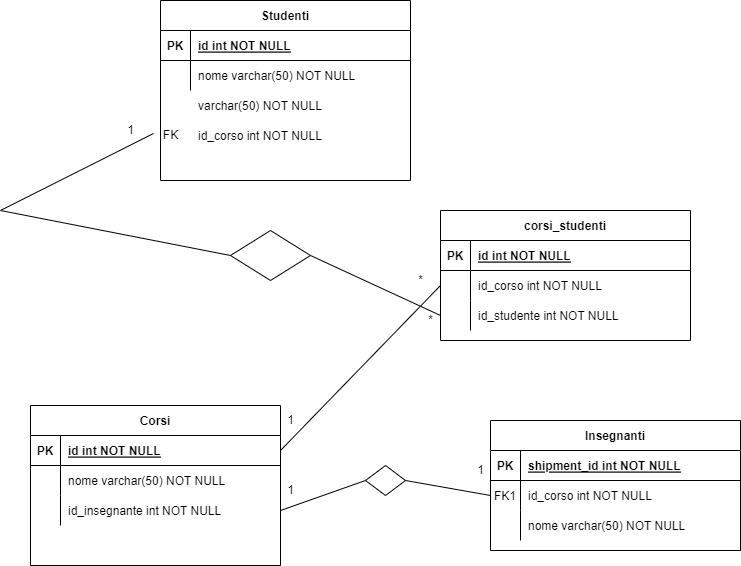

The diagram above was exported from draw.io. Its source (the exported page's mxGraphModel, read from the mxfile embedded in the PNG):
<mxGraphModel dx="1422" dy="795" grid="1" gridSize="10" guides="1" tooltips="1" connect="1" arrows="1" fold="1" page="1" pageScale="1" pageWidth="850" pageHeight="1100" math="0" shadow="0" extFonts="Permanent Marker^https://fonts.googleapis.com/css?family=Permanent+Marker">
  <root>
    <mxCell id="0" />
    <mxCell id="1" parent="0" />
    <mxCell id="C-vyLk0tnHw3VtMMgP7b-2" value="Corsi" style="shape=table;startSize=30;container=1;collapsible=1;childLayout=tableLayout;fixedRows=1;rowLines=0;fontStyle=1;align=center;resizeLast=1;" parent="1" vertex="1">
      <mxGeometry x="110" y="435" width="250" height="160" as="geometry" />
    </mxCell>
    <mxCell id="C-vyLk0tnHw3VtMMgP7b-3" value="" style="shape=partialRectangle;collapsible=0;dropTarget=0;pointerEvents=0;fillColor=none;points=[[0,0.5],[1,0.5]];portConstraint=eastwest;top=0;left=0;right=0;bottom=1;" parent="C-vyLk0tnHw3VtMMgP7b-2" vertex="1">
      <mxGeometry y="30" width="250" height="30" as="geometry" />
    </mxCell>
    <mxCell id="C-vyLk0tnHw3VtMMgP7b-4" value="PK" style="shape=partialRectangle;overflow=hidden;connectable=0;fillColor=none;top=0;left=0;bottom=0;right=0;fontStyle=1;" parent="C-vyLk0tnHw3VtMMgP7b-3" vertex="1">
      <mxGeometry width="30" height="30" as="geometry">
        <mxRectangle width="30" height="30" as="alternateBounds" />
      </mxGeometry>
    </mxCell>
    <mxCell id="C-vyLk0tnHw3VtMMgP7b-5" value="id int NOT NULL " style="shape=partialRectangle;overflow=hidden;connectable=0;fillColor=none;top=0;left=0;bottom=0;right=0;align=left;spacingLeft=6;fontStyle=5;" parent="C-vyLk0tnHw3VtMMgP7b-3" vertex="1">
      <mxGeometry x="30" width="220" height="30" as="geometry">
        <mxRectangle width="220" height="30" as="alternateBounds" />
      </mxGeometry>
    </mxCell>
    <mxCell id="C-vyLk0tnHw3VtMMgP7b-6" value="" style="shape=partialRectangle;collapsible=0;dropTarget=0;pointerEvents=0;fillColor=none;points=[[0,0.5],[1,0.5]];portConstraint=eastwest;top=0;left=0;right=0;bottom=0;" parent="C-vyLk0tnHw3VtMMgP7b-2" vertex="1">
      <mxGeometry y="60" width="250" height="30" as="geometry" />
    </mxCell>
    <mxCell id="C-vyLk0tnHw3VtMMgP7b-7" value="" style="shape=partialRectangle;overflow=hidden;connectable=0;fillColor=none;top=0;left=0;bottom=0;right=0;" parent="C-vyLk0tnHw3VtMMgP7b-6" vertex="1">
      <mxGeometry width="30" height="30" as="geometry">
        <mxRectangle width="30" height="30" as="alternateBounds" />
      </mxGeometry>
    </mxCell>
    <mxCell id="C-vyLk0tnHw3VtMMgP7b-8" value="nome varchar(50) NOT NULL" style="shape=partialRectangle;overflow=hidden;connectable=0;fillColor=none;top=0;left=0;bottom=0;right=0;align=left;spacingLeft=6;" parent="C-vyLk0tnHw3VtMMgP7b-6" vertex="1">
      <mxGeometry x="30" width="220" height="30" as="geometry">
        <mxRectangle width="220" height="30" as="alternateBounds" />
      </mxGeometry>
    </mxCell>
    <mxCell id="C-vyLk0tnHw3VtMMgP7b-9" value="" style="shape=partialRectangle;collapsible=0;dropTarget=0;pointerEvents=0;fillColor=none;points=[[0,0.5],[1,0.5]];portConstraint=eastwest;top=0;left=0;right=0;bottom=0;" parent="C-vyLk0tnHw3VtMMgP7b-2" vertex="1">
      <mxGeometry y="90" width="250" height="30" as="geometry" />
    </mxCell>
    <mxCell id="C-vyLk0tnHw3VtMMgP7b-10" value="" style="shape=partialRectangle;overflow=hidden;connectable=0;fillColor=none;top=0;left=0;bottom=0;right=0;" parent="C-vyLk0tnHw3VtMMgP7b-9" vertex="1">
      <mxGeometry width="30" height="30" as="geometry">
        <mxRectangle width="30" height="30" as="alternateBounds" />
      </mxGeometry>
    </mxCell>
    <mxCell id="C-vyLk0tnHw3VtMMgP7b-11" value="id_insegnante int NOT NULL" style="shape=partialRectangle;overflow=hidden;connectable=0;fillColor=none;top=0;left=0;bottom=0;right=0;align=left;spacingLeft=6;" parent="C-vyLk0tnHw3VtMMgP7b-9" vertex="1">
      <mxGeometry x="30" width="220" height="30" as="geometry">
        <mxRectangle width="220" height="30" as="alternateBounds" />
      </mxGeometry>
    </mxCell>
    <mxCell id="C-vyLk0tnHw3VtMMgP7b-13" value="Insegnanti" style="shape=table;startSize=30;container=1;collapsible=1;childLayout=tableLayout;fixedRows=1;rowLines=0;fontStyle=1;align=center;resizeLast=1;" parent="1" vertex="1">
      <mxGeometry x="570" y="450" width="250" height="130" as="geometry" />
    </mxCell>
    <mxCell id="C-vyLk0tnHw3VtMMgP7b-14" value="" style="shape=partialRectangle;collapsible=0;dropTarget=0;pointerEvents=0;fillColor=none;points=[[0,0.5],[1,0.5]];portConstraint=eastwest;top=0;left=0;right=0;bottom=1;" parent="C-vyLk0tnHw3VtMMgP7b-13" vertex="1">
      <mxGeometry y="30" width="250" height="30" as="geometry" />
    </mxCell>
    <mxCell id="C-vyLk0tnHw3VtMMgP7b-15" value="PK" style="shape=partialRectangle;overflow=hidden;connectable=0;fillColor=none;top=0;left=0;bottom=0;right=0;fontStyle=1;" parent="C-vyLk0tnHw3VtMMgP7b-14" vertex="1">
      <mxGeometry width="30" height="30" as="geometry">
        <mxRectangle width="30" height="30" as="alternateBounds" />
      </mxGeometry>
    </mxCell>
    <mxCell id="C-vyLk0tnHw3VtMMgP7b-16" value="shipment_id int NOT NULL " style="shape=partialRectangle;overflow=hidden;connectable=0;fillColor=none;top=0;left=0;bottom=0;right=0;align=left;spacingLeft=6;fontStyle=5;" parent="C-vyLk0tnHw3VtMMgP7b-14" vertex="1">
      <mxGeometry x="30" width="220" height="30" as="geometry">
        <mxRectangle width="220" height="30" as="alternateBounds" />
      </mxGeometry>
    </mxCell>
    <mxCell id="C-vyLk0tnHw3VtMMgP7b-17" value="" style="shape=partialRectangle;collapsible=0;dropTarget=0;pointerEvents=0;fillColor=none;points=[[0,0.5],[1,0.5]];portConstraint=eastwest;top=0;left=0;right=0;bottom=0;" parent="C-vyLk0tnHw3VtMMgP7b-13" vertex="1">
      <mxGeometry y="60" width="250" height="30" as="geometry" />
    </mxCell>
    <mxCell id="C-vyLk0tnHw3VtMMgP7b-18" value="FK1" style="shape=partialRectangle;overflow=hidden;connectable=0;fillColor=none;top=0;left=0;bottom=0;right=0;" parent="C-vyLk0tnHw3VtMMgP7b-17" vertex="1">
      <mxGeometry width="30" height="30" as="geometry">
        <mxRectangle width="30" height="30" as="alternateBounds" />
      </mxGeometry>
    </mxCell>
    <mxCell id="C-vyLk0tnHw3VtMMgP7b-19" value="id_corso int NOT NULL" style="shape=partialRectangle;overflow=hidden;connectable=0;fillColor=none;top=0;left=0;bottom=0;right=0;align=left;spacingLeft=6;" parent="C-vyLk0tnHw3VtMMgP7b-17" vertex="1">
      <mxGeometry x="30" width="220" height="30" as="geometry">
        <mxRectangle width="220" height="30" as="alternateBounds" />
      </mxGeometry>
    </mxCell>
    <mxCell id="C-vyLk0tnHw3VtMMgP7b-20" value="" style="shape=partialRectangle;collapsible=0;dropTarget=0;pointerEvents=0;fillColor=none;points=[[0,0.5],[1,0.5]];portConstraint=eastwest;top=0;left=0;right=0;bottom=0;" parent="C-vyLk0tnHw3VtMMgP7b-13" vertex="1">
      <mxGeometry y="90" width="250" height="30" as="geometry" />
    </mxCell>
    <mxCell id="C-vyLk0tnHw3VtMMgP7b-21" value="" style="shape=partialRectangle;overflow=hidden;connectable=0;fillColor=none;top=0;left=0;bottom=0;right=0;" parent="C-vyLk0tnHw3VtMMgP7b-20" vertex="1">
      <mxGeometry width="30" height="30" as="geometry">
        <mxRectangle width="30" height="30" as="alternateBounds" />
      </mxGeometry>
    </mxCell>
    <mxCell id="C-vyLk0tnHw3VtMMgP7b-22" value="nome varchar(50) NOT NULL" style="shape=partialRectangle;overflow=hidden;connectable=0;fillColor=none;top=0;left=0;bottom=0;right=0;align=left;spacingLeft=6;" parent="C-vyLk0tnHw3VtMMgP7b-20" vertex="1">
      <mxGeometry x="30" width="220" height="30" as="geometry">
        <mxRectangle width="220" height="30" as="alternateBounds" />
      </mxGeometry>
    </mxCell>
    <mxCell id="C-vyLk0tnHw3VtMMgP7b-23" value="Studenti" style="shape=table;startSize=30;container=1;collapsible=1;childLayout=tableLayout;fixedRows=1;rowLines=0;fontStyle=1;align=center;resizeLast=1;" parent="1" vertex="1">
      <mxGeometry x="240" y="30" width="250" height="180" as="geometry" />
    </mxCell>
    <mxCell id="C-vyLk0tnHw3VtMMgP7b-24" value="" style="shape=partialRectangle;collapsible=0;dropTarget=0;pointerEvents=0;fillColor=none;points=[[0,0.5],[1,0.5]];portConstraint=eastwest;top=0;left=0;right=0;bottom=1;" parent="C-vyLk0tnHw3VtMMgP7b-23" vertex="1">
      <mxGeometry y="30" width="250" height="30" as="geometry" />
    </mxCell>
    <mxCell id="C-vyLk0tnHw3VtMMgP7b-25" value="PK" style="shape=partialRectangle;overflow=hidden;connectable=0;fillColor=none;top=0;left=0;bottom=0;right=0;fontStyle=1;" parent="C-vyLk0tnHw3VtMMgP7b-24" vertex="1">
      <mxGeometry width="30" height="30" as="geometry">
        <mxRectangle width="30" height="30" as="alternateBounds" />
      </mxGeometry>
    </mxCell>
    <mxCell id="C-vyLk0tnHw3VtMMgP7b-26" value="id int NOT NULL" style="shape=partialRectangle;overflow=hidden;connectable=0;fillColor=none;top=0;left=0;bottom=0;right=0;align=left;spacingLeft=6;fontStyle=5;" parent="C-vyLk0tnHw3VtMMgP7b-24" vertex="1">
      <mxGeometry x="30" width="220" height="30" as="geometry">
        <mxRectangle width="220" height="30" as="alternateBounds" />
      </mxGeometry>
    </mxCell>
    <mxCell id="C-vyLk0tnHw3VtMMgP7b-27" value="" style="shape=partialRectangle;collapsible=0;dropTarget=0;pointerEvents=0;fillColor=none;points=[[0,0.5],[1,0.5]];portConstraint=eastwest;top=0;left=0;right=0;bottom=0;" parent="C-vyLk0tnHw3VtMMgP7b-23" vertex="1">
      <mxGeometry y="60" width="250" height="30" as="geometry" />
    </mxCell>
    <mxCell id="C-vyLk0tnHw3VtMMgP7b-28" value="" style="shape=partialRectangle;overflow=hidden;connectable=0;fillColor=none;top=0;left=0;bottom=0;right=0;" parent="C-vyLk0tnHw3VtMMgP7b-27" vertex="1">
      <mxGeometry width="30" height="30" as="geometry">
        <mxRectangle width="30" height="30" as="alternateBounds" />
      </mxGeometry>
    </mxCell>
    <mxCell id="C-vyLk0tnHw3VtMMgP7b-29" value="nome varchar(50) NOT NULL" style="shape=partialRectangle;overflow=hidden;connectable=0;fillColor=none;top=0;left=0;bottom=0;right=0;align=left;spacingLeft=6;" parent="C-vyLk0tnHw3VtMMgP7b-27" vertex="1">
      <mxGeometry x="30" width="220" height="30" as="geometry">
        <mxRectangle width="220" height="30" as="alternateBounds" />
      </mxGeometry>
    </mxCell>
    <mxCell id="3cmyurQ_LakvOpzs3icK-1" value="varchar(50) NOT NULL" style="shape=partialRectangle;overflow=hidden;connectable=0;fillColor=none;top=0;left=0;bottom=0;right=0;align=left;spacingLeft=6;points=[[0,0,0,0,0],[0,0.27,0,0,0],[0,0.5,0,0,0],[0,0.73,0,0,0],[0,1,0,0,0],[0.25,0,0,0,0],[0.25,1,0,0,0],[0.5,0,0,0,0],[0.5,1,0,0,0],[0.75,0,0,0,0],[0.75,1,0,0,0],[1,0,0,0,0],[1,0.27,0,0,0],[1,0.5,0,0,0],[1,0.77,0,0,0],[1,1,0,0,0]];" vertex="1" parent="1">
      <mxGeometry x="270" y="120" width="250" height="30" as="geometry">
        <mxRectangle width="220" height="30" as="alternateBounds" />
      </mxGeometry>
    </mxCell>
    <mxCell id="3cmyurQ_LakvOpzs3icK-2" value="" style="rhombus;whiteSpace=wrap;html=1;" vertex="1" parent="1">
      <mxGeometry x="310" y="260" width="80" height="50" as="geometry" />
    </mxCell>
    <mxCell id="3cmyurQ_LakvOpzs3icK-11" value="id_corso int NOT NULL" style="shape=partialRectangle;overflow=hidden;connectable=0;fillColor=none;top=0;left=0;bottom=0;right=0;align=left;spacingLeft=6;" vertex="1" parent="1">
      <mxGeometry x="270" y="150" width="250" height="30" as="geometry">
        <mxRectangle width="220" height="30" as="alternateBounds" />
      </mxGeometry>
    </mxCell>
    <mxCell id="3cmyurQ_LakvOpzs3icK-13" value="FK" style="text;html=1;align=center;verticalAlign=middle;resizable=0;points=[];autosize=1;strokeColor=none;fillColor=none;" vertex="1" parent="1">
      <mxGeometry x="235" y="155" width="30" height="20" as="geometry" />
    </mxCell>
    <mxCell id="3cmyurQ_LakvOpzs3icK-14" value="" style="endArrow=none;html=1;rounded=0;exitX=0;exitY=0.5;exitDx=0;exitDy=0;" edge="1" parent="1" source="3cmyurQ_LakvOpzs3icK-2">
      <mxGeometry width="50" height="50" relative="1" as="geometry">
        <mxPoint x="570" y="330" as="sourcePoint" />
        <mxPoint x="80" y="240" as="targetPoint" />
      </mxGeometry>
    </mxCell>
    <mxCell id="3cmyurQ_LakvOpzs3icK-15" value="" style="endArrow=none;html=1;rounded=0;entryX=-0.067;entryY=0.4;entryDx=0;entryDy=0;entryPerimeter=0;" edge="1" parent="1" target="3cmyurQ_LakvOpzs3icK-13">
      <mxGeometry width="50" height="50" relative="1" as="geometry">
        <mxPoint x="80" y="240" as="sourcePoint" />
        <mxPoint x="130" y="190" as="targetPoint" />
      </mxGeometry>
    </mxCell>
    <mxCell id="3cmyurQ_LakvOpzs3icK-16" value="1" style="text;html=1;align=center;verticalAlign=middle;resizable=0;points=[];autosize=1;strokeColor=none;fillColor=none;" vertex="1" parent="1">
      <mxGeometry x="200" y="150" width="20" height="20" as="geometry" />
    </mxCell>
    <mxCell id="3cmyurQ_LakvOpzs3icK-18" value="" style="rhombus;whiteSpace=wrap;html=1;rotation=90;" vertex="1" parent="1">
      <mxGeometry x="450" y="490" width="30" height="40" as="geometry" />
    </mxCell>
    <mxCell id="3cmyurQ_LakvOpzs3icK-19" value="" style="endArrow=none;html=1;rounded=0;exitX=0;exitY=0.5;exitDx=0;exitDy=0;entryX=0.5;entryY=0;entryDx=0;entryDy=0;" edge="1" parent="1" source="C-vyLk0tnHw3VtMMgP7b-17" target="3cmyurQ_LakvOpzs3icK-18">
      <mxGeometry width="50" height="50" relative="1" as="geometry">
        <mxPoint x="570" y="530" as="sourcePoint" />
        <mxPoint x="420" y="450" as="targetPoint" />
      </mxGeometry>
    </mxCell>
    <mxCell id="3cmyurQ_LakvOpzs3icK-21" value="" style="endArrow=none;html=1;rounded=0;exitX=1;exitY=0.5;exitDx=0;exitDy=0;entryX=0.5;entryY=1;entryDx=0;entryDy=0;" edge="1" parent="1" source="C-vyLk0tnHw3VtMMgP7b-9" target="3cmyurQ_LakvOpzs3icK-18">
      <mxGeometry width="50" height="50" relative="1" as="geometry">
        <mxPoint x="380" y="500" as="sourcePoint" />
        <mxPoint x="430" y="450" as="targetPoint" />
      </mxGeometry>
    </mxCell>
    <mxCell id="3cmyurQ_LakvOpzs3icK-22" value="corsi_studenti" style="shape=table;startSize=30;container=1;collapsible=1;childLayout=tableLayout;fixedRows=1;rowLines=0;fontStyle=1;align=center;resizeLast=1;" vertex="1" parent="1">
      <mxGeometry x="520" y="240" width="250" height="130" as="geometry" />
    </mxCell>
    <mxCell id="3cmyurQ_LakvOpzs3icK-23" value="" style="shape=partialRectangle;collapsible=0;dropTarget=0;pointerEvents=0;fillColor=none;points=[[0,0.5],[1,0.5]];portConstraint=eastwest;top=0;left=0;right=0;bottom=1;" vertex="1" parent="3cmyurQ_LakvOpzs3icK-22">
      <mxGeometry y="30" width="250" height="30" as="geometry" />
    </mxCell>
    <mxCell id="3cmyurQ_LakvOpzs3icK-24" value="PK" style="shape=partialRectangle;overflow=hidden;connectable=0;fillColor=none;top=0;left=0;bottom=0;right=0;fontStyle=1;" vertex="1" parent="3cmyurQ_LakvOpzs3icK-23">
      <mxGeometry width="30" height="30" as="geometry">
        <mxRectangle width="30" height="30" as="alternateBounds" />
      </mxGeometry>
    </mxCell>
    <mxCell id="3cmyurQ_LakvOpzs3icK-25" value="id int NOT NULL " style="shape=partialRectangle;overflow=hidden;connectable=0;fillColor=none;top=0;left=0;bottom=0;right=0;align=left;spacingLeft=6;fontStyle=5;" vertex="1" parent="3cmyurQ_LakvOpzs3icK-23">
      <mxGeometry x="30" width="220" height="30" as="geometry">
        <mxRectangle width="220" height="30" as="alternateBounds" />
      </mxGeometry>
    </mxCell>
    <mxCell id="3cmyurQ_LakvOpzs3icK-26" value="" style="shape=partialRectangle;collapsible=0;dropTarget=0;pointerEvents=0;fillColor=none;points=[[0,0.5],[1,0.5]];portConstraint=eastwest;top=0;left=0;right=0;bottom=0;" vertex="1" parent="3cmyurQ_LakvOpzs3icK-22">
      <mxGeometry y="60" width="250" height="30" as="geometry" />
    </mxCell>
    <mxCell id="3cmyurQ_LakvOpzs3icK-27" value="" style="shape=partialRectangle;overflow=hidden;connectable=0;fillColor=none;top=0;left=0;bottom=0;right=0;" vertex="1" parent="3cmyurQ_LakvOpzs3icK-26">
      <mxGeometry width="30" height="30" as="geometry">
        <mxRectangle width="30" height="30" as="alternateBounds" />
      </mxGeometry>
    </mxCell>
    <mxCell id="3cmyurQ_LakvOpzs3icK-28" value="id_corso int NOT NULL" style="shape=partialRectangle;overflow=hidden;connectable=0;fillColor=none;top=0;left=0;bottom=0;right=0;align=left;spacingLeft=6;" vertex="1" parent="3cmyurQ_LakvOpzs3icK-26">
      <mxGeometry x="30" width="220" height="30" as="geometry">
        <mxRectangle width="220" height="30" as="alternateBounds" />
      </mxGeometry>
    </mxCell>
    <mxCell id="3cmyurQ_LakvOpzs3icK-29" value="" style="shape=partialRectangle;collapsible=0;dropTarget=0;pointerEvents=0;fillColor=none;points=[[0,0.5],[1,0.5]];portConstraint=eastwest;top=0;left=0;right=0;bottom=0;" vertex="1" parent="3cmyurQ_LakvOpzs3icK-22">
      <mxGeometry y="90" width="250" height="30" as="geometry" />
    </mxCell>
    <mxCell id="3cmyurQ_LakvOpzs3icK-30" value="" style="shape=partialRectangle;overflow=hidden;connectable=0;fillColor=none;top=0;left=0;bottom=0;right=0;" vertex="1" parent="3cmyurQ_LakvOpzs3icK-29">
      <mxGeometry width="30" height="30" as="geometry">
        <mxRectangle width="30" height="30" as="alternateBounds" />
      </mxGeometry>
    </mxCell>
    <mxCell id="3cmyurQ_LakvOpzs3icK-31" value="id_studente int NOT NULL" style="shape=partialRectangle;overflow=hidden;connectable=0;fillColor=none;top=0;left=0;bottom=0;right=0;align=left;spacingLeft=6;" vertex="1" parent="3cmyurQ_LakvOpzs3icK-29">
      <mxGeometry x="30" width="220" height="30" as="geometry">
        <mxRectangle width="220" height="30" as="alternateBounds" />
      </mxGeometry>
    </mxCell>
    <mxCell id="3cmyurQ_LakvOpzs3icK-32" value="" style="endArrow=none;html=1;rounded=0;exitX=1;exitY=0.5;exitDx=0;exitDy=0;entryX=0;entryY=0.5;entryDx=0;entryDy=0;" edge="1" parent="1" source="3cmyurQ_LakvOpzs3icK-2" target="3cmyurQ_LakvOpzs3icK-29">
      <mxGeometry width="50" height="50" relative="1" as="geometry">
        <mxPoint x="400" y="290" as="sourcePoint" />
        <mxPoint x="450" y="240" as="targetPoint" />
      </mxGeometry>
    </mxCell>
    <mxCell id="3cmyurQ_LakvOpzs3icK-34" value="" style="endArrow=none;html=1;rounded=0;entryX=0;entryY=0.5;entryDx=0;entryDy=0;" edge="1" parent="1" target="3cmyurQ_LakvOpzs3icK-26">
      <mxGeometry width="50" height="50" relative="1" as="geometry">
        <mxPoint x="360" y="480" as="sourcePoint" />
        <mxPoint x="410" y="430" as="targetPoint" />
      </mxGeometry>
    </mxCell>
    <mxCell id="3cmyurQ_LakvOpzs3icK-35" value="1" style="text;html=1;align=center;verticalAlign=middle;resizable=0;points=[];autosize=1;strokeColor=none;fillColor=none;" vertex="1" parent="1">
      <mxGeometry x="550" y="490" width="20" height="20" as="geometry" />
    </mxCell>
    <mxCell id="3cmyurQ_LakvOpzs3icK-36" value="1" style="text;html=1;align=center;verticalAlign=middle;resizable=0;points=[];autosize=1;strokeColor=none;fillColor=none;" vertex="1" parent="1">
      <mxGeometry x="360" y="510" width="20" height="20" as="geometry" />
    </mxCell>
    <mxCell id="3cmyurQ_LakvOpzs3icK-37" value="1" style="text;html=1;align=center;verticalAlign=middle;resizable=0;points=[];autosize=1;strokeColor=none;fillColor=none;" vertex="1" parent="1">
      <mxGeometry x="360" y="440" width="20" height="20" as="geometry" />
    </mxCell>
    <mxCell id="3cmyurQ_LakvOpzs3icK-41" value="*&lt;br&gt;" style="text;html=1;align=center;verticalAlign=middle;resizable=0;points=[];autosize=1;strokeColor=none;fillColor=none;" vertex="1" parent="1">
      <mxGeometry x="490" y="300" width="20" height="20" as="geometry" />
    </mxCell>
    <mxCell id="3cmyurQ_LakvOpzs3icK-42" value="*" style="text;html=1;align=center;verticalAlign=middle;resizable=0;points=[];autosize=1;strokeColor=none;fillColor=none;" vertex="1" parent="1">
      <mxGeometry x="500" y="340" width="20" height="20" as="geometry" />
    </mxCell>
  </root>
</mxGraphModel>